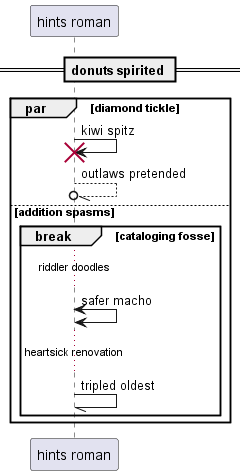

The diagram above was rendered by PlantUML. Its source (embedded in the PNG):
@startuml
participant "hints roman" as 0
== donuts spirited ==
par diamond tickle
0 -> 0!! : kiwi spitz
0 --//o 0: outlaws pretended
else addition spasms
break cataloging fosse
...riddler doodles...
0 <-> 0: safer macho
...heartsick renovation...
0 -// 0: tripled oldest
end
end
@enduml